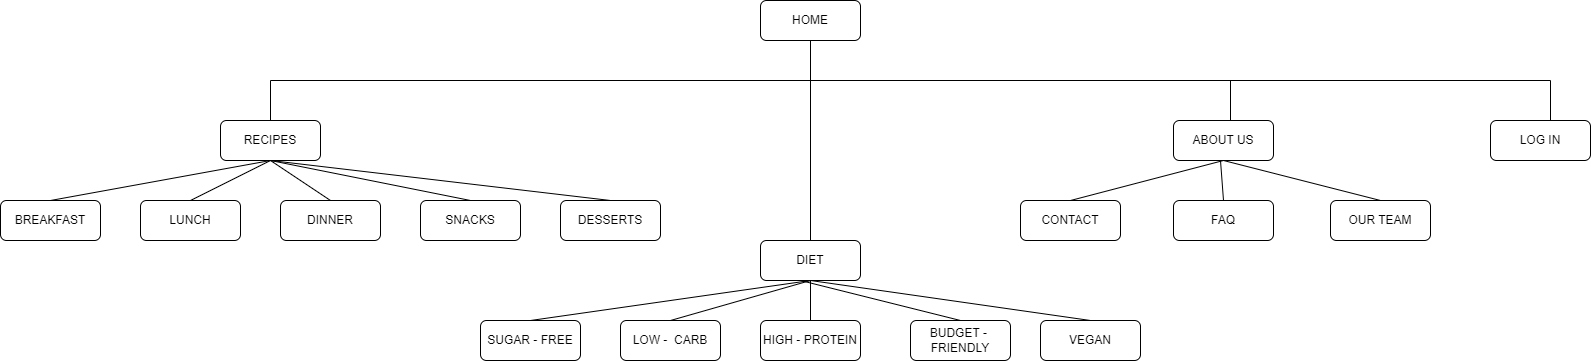

The diagram above was exported from draw.io. Its source (the exported page's mxGraphModel, read from the mxfile embedded in the PNG):
<mxGraphModel dx="2714" dy="2136" grid="1" gridSize="10" guides="1" tooltips="1" connect="1" arrows="1" fold="1" page="1" pageScale="1" pageWidth="827" pageHeight="1169" math="0" shadow="0">
  <root>
    <mxCell id="0" />
    <mxCell id="1" parent="0" />
    <mxCell id="Bm1pkFBygVlarjzEjCch-2" value="HOME" style="rounded=1;whiteSpace=wrap;html=1;" vertex="1" parent="1">
      <mxGeometry x="-50" y="-40" width="100" height="40" as="geometry" />
    </mxCell>
    <mxCell id="Bm1pkFBygVlarjzEjCch-5" value="RECIPES" style="rounded=1;whiteSpace=wrap;html=1;" vertex="1" parent="1">
      <mxGeometry x="-590" y="80" width="100" height="40" as="geometry" />
    </mxCell>
    <mxCell id="Bm1pkFBygVlarjzEjCch-6" value="DIET" style="rounded=1;whiteSpace=wrap;html=1;" vertex="1" parent="1">
      <mxGeometry x="-50" y="200" width="100" height="40" as="geometry" />
    </mxCell>
    <mxCell id="Bm1pkFBygVlarjzEjCch-7" value="ABOUT US" style="rounded=1;whiteSpace=wrap;html=1;" vertex="1" parent="1">
      <mxGeometry x="363" y="80" width="100" height="40" as="geometry" />
    </mxCell>
    <mxCell id="Bm1pkFBygVlarjzEjCch-8" value="LOG IN" style="rounded=1;whiteSpace=wrap;html=1;" vertex="1" parent="1">
      <mxGeometry x="680" y="80" width="100" height="40" as="geometry" />
    </mxCell>
    <mxCell id="Bm1pkFBygVlarjzEjCch-9" value="BREAKFAST" style="rounded=1;whiteSpace=wrap;html=1;" vertex="1" parent="1">
      <mxGeometry x="-810" y="160" width="100" height="40" as="geometry" />
    </mxCell>
    <mxCell id="Bm1pkFBygVlarjzEjCch-10" value="LUNCH" style="rounded=1;whiteSpace=wrap;html=1;" vertex="1" parent="1">
      <mxGeometry x="-670" y="160" width="100" height="40" as="geometry" />
    </mxCell>
    <mxCell id="Bm1pkFBygVlarjzEjCch-11" value="SUGAR - FREE" style="rounded=1;whiteSpace=wrap;html=1;" vertex="1" parent="1">
      <mxGeometry x="-330" y="280" width="100" height="40" as="geometry" />
    </mxCell>
    <mxCell id="Bm1pkFBygVlarjzEjCch-12" value="DESSERTS" style="rounded=1;whiteSpace=wrap;html=1;" vertex="1" parent="1">
      <mxGeometry x="-250" y="160" width="100" height="40" as="geometry" />
    </mxCell>
    <mxCell id="Bm1pkFBygVlarjzEjCch-13" value="SNACKS" style="rounded=1;whiteSpace=wrap;html=1;" vertex="1" parent="1">
      <mxGeometry x="-390" y="160" width="100" height="40" as="geometry" />
    </mxCell>
    <mxCell id="Bm1pkFBygVlarjzEjCch-14" value="DINNER" style="rounded=1;whiteSpace=wrap;html=1;" vertex="1" parent="1">
      <mxGeometry x="-530" y="160" width="100" height="40" as="geometry" />
    </mxCell>
    <mxCell id="Bm1pkFBygVlarjzEjCch-15" value="CONTACT" style="rounded=1;whiteSpace=wrap;html=1;" vertex="1" parent="1">
      <mxGeometry x="210" y="160" width="100" height="40" as="geometry" />
    </mxCell>
    <mxCell id="Bm1pkFBygVlarjzEjCch-16" value="BUDGET -&amp;nbsp; FRIENDLY" style="rounded=1;whiteSpace=wrap;html=1;" vertex="1" parent="1">
      <mxGeometry x="100" y="280" width="100" height="40" as="geometry" />
    </mxCell>
    <mxCell id="Bm1pkFBygVlarjzEjCch-17" value="HIGH - PROTEIN" style="rounded=1;whiteSpace=wrap;html=1;" vertex="1" parent="1">
      <mxGeometry x="-50" y="280" width="100" height="40" as="geometry" />
    </mxCell>
    <mxCell id="Bm1pkFBygVlarjzEjCch-18" value="LOW -&amp;nbsp; CARB" style="rounded=1;whiteSpace=wrap;html=1;" vertex="1" parent="1">
      <mxGeometry x="-190" y="280" width="100" height="40" as="geometry" />
    </mxCell>
    <mxCell id="Bm1pkFBygVlarjzEjCch-19" value="FAQ" style="rounded=1;whiteSpace=wrap;html=1;" vertex="1" parent="1">
      <mxGeometry x="363" y="160" width="100" height="40" as="geometry" />
    </mxCell>
    <mxCell id="Bm1pkFBygVlarjzEjCch-20" value="OUR TEAM" style="rounded=1;whiteSpace=wrap;html=1;" vertex="1" parent="1">
      <mxGeometry x="520" y="160" width="100" height="40" as="geometry" />
    </mxCell>
    <mxCell id="Bm1pkFBygVlarjzEjCch-30" value="" style="endArrow=none;html=1;rounded=0;" edge="1" parent="1">
      <mxGeometry width="50" height="50" relative="1" as="geometry">
        <mxPoint x="-540" y="40" as="sourcePoint" />
        <mxPoint x="740" y="40" as="targetPoint" />
      </mxGeometry>
    </mxCell>
    <mxCell id="Bm1pkFBygVlarjzEjCch-33" value="" style="endArrow=none;html=1;rounded=0;exitX=0.5;exitY=1;exitDx=0;exitDy=0;entryX=0.5;entryY=0;entryDx=0;entryDy=0;" edge="1" parent="1" source="Bm1pkFBygVlarjzEjCch-2" target="Bm1pkFBygVlarjzEjCch-6">
      <mxGeometry width="50" height="50" relative="1" as="geometry">
        <mxPoint x="-70" y="230" as="sourcePoint" />
        <mxPoint x="-20" y="180" as="targetPoint" />
      </mxGeometry>
    </mxCell>
    <mxCell id="Bm1pkFBygVlarjzEjCch-34" value="" style="endArrow=none;html=1;rounded=0;entryX=0.5;entryY=0;entryDx=0;entryDy=0;" edge="1" parent="1" target="Bm1pkFBygVlarjzEjCch-5">
      <mxGeometry width="50" height="50" relative="1" as="geometry">
        <mxPoint x="-540" y="40" as="sourcePoint" />
        <mxPoint x="-20" y="180" as="targetPoint" />
      </mxGeometry>
    </mxCell>
    <mxCell id="Bm1pkFBygVlarjzEjCch-35" value="" style="endArrow=none;html=1;rounded=0;" edge="1" parent="1">
      <mxGeometry width="50" height="50" relative="1" as="geometry">
        <mxPoint x="420" y="80" as="sourcePoint" />
        <mxPoint x="420" y="40" as="targetPoint" />
      </mxGeometry>
    </mxCell>
    <mxCell id="Bm1pkFBygVlarjzEjCch-37" value="" style="endArrow=none;html=1;rounded=0;" edge="1" parent="1">
      <mxGeometry width="50" height="50" relative="1" as="geometry">
        <mxPoint x="740" y="80" as="sourcePoint" />
        <mxPoint x="740" y="40" as="targetPoint" />
      </mxGeometry>
    </mxCell>
    <mxCell id="Bm1pkFBygVlarjzEjCch-38" value="" style="endArrow=none;html=1;rounded=0;entryX=0.5;entryY=1;entryDx=0;entryDy=0;exitX=0.5;exitY=0;exitDx=0;exitDy=0;" edge="1" parent="1" source="Bm1pkFBygVlarjzEjCch-9" target="Bm1pkFBygVlarjzEjCch-5">
      <mxGeometry width="50" height="50" relative="1" as="geometry">
        <mxPoint x="-70" y="230" as="sourcePoint" />
        <mxPoint x="-20" y="180" as="targetPoint" />
      </mxGeometry>
    </mxCell>
    <mxCell id="Bm1pkFBygVlarjzEjCch-39" value="" style="endArrow=none;html=1;rounded=0;entryX=0.5;entryY=1;entryDx=0;entryDy=0;exitX=0.5;exitY=0;exitDx=0;exitDy=0;" edge="1" parent="1" source="Bm1pkFBygVlarjzEjCch-10" target="Bm1pkFBygVlarjzEjCch-5">
      <mxGeometry width="50" height="50" relative="1" as="geometry">
        <mxPoint x="-70" y="230" as="sourcePoint" />
        <mxPoint x="-20" y="180" as="targetPoint" />
      </mxGeometry>
    </mxCell>
    <mxCell id="Bm1pkFBygVlarjzEjCch-40" value="" style="endArrow=none;html=1;rounded=0;entryX=0.5;entryY=1;entryDx=0;entryDy=0;exitX=0.5;exitY=0;exitDx=0;exitDy=0;" edge="1" parent="1" source="Bm1pkFBygVlarjzEjCch-14" target="Bm1pkFBygVlarjzEjCch-5">
      <mxGeometry width="50" height="50" relative="1" as="geometry">
        <mxPoint x="-70" y="230" as="sourcePoint" />
        <mxPoint x="-20" y="180" as="targetPoint" />
      </mxGeometry>
    </mxCell>
    <mxCell id="Bm1pkFBygVlarjzEjCch-41" value="" style="endArrow=none;html=1;rounded=0;" edge="1" parent="1">
      <mxGeometry width="50" height="50" relative="1" as="geometry">
        <mxPoint x="-340" y="160" as="sourcePoint" />
        <mxPoint x="-540" y="120" as="targetPoint" />
      </mxGeometry>
    </mxCell>
    <mxCell id="Bm1pkFBygVlarjzEjCch-42" value="" style="endArrow=none;html=1;rounded=0;exitX=0.5;exitY=0;exitDx=0;exitDy=0;" edge="1" parent="1" source="Bm1pkFBygVlarjzEjCch-12">
      <mxGeometry width="50" height="50" relative="1" as="geometry">
        <mxPoint x="-70" y="230" as="sourcePoint" />
        <mxPoint x="-540" y="120" as="targetPoint" />
      </mxGeometry>
    </mxCell>
    <mxCell id="Bm1pkFBygVlarjzEjCch-43" value="" style="endArrow=none;html=1;rounded=0;entryX=0.5;entryY=1;entryDx=0;entryDy=0;exitX=0.5;exitY=0;exitDx=0;exitDy=0;" edge="1" parent="1" source="Bm1pkFBygVlarjzEjCch-11" target="Bm1pkFBygVlarjzEjCch-6">
      <mxGeometry width="50" height="50" relative="1" as="geometry">
        <mxPoint x="-70" y="230" as="sourcePoint" />
        <mxPoint x="-20" y="180" as="targetPoint" />
      </mxGeometry>
    </mxCell>
    <mxCell id="Bm1pkFBygVlarjzEjCch-44" value="" style="endArrow=none;html=1;rounded=0;entryX=0.5;entryY=1;entryDx=0;entryDy=0;exitX=0.5;exitY=0;exitDx=0;exitDy=0;" edge="1" parent="1" source="Bm1pkFBygVlarjzEjCch-18" target="Bm1pkFBygVlarjzEjCch-6">
      <mxGeometry width="50" height="50" relative="1" as="geometry">
        <mxPoint x="-70" y="230" as="sourcePoint" />
        <mxPoint x="-20" y="180" as="targetPoint" />
      </mxGeometry>
    </mxCell>
    <mxCell id="Bm1pkFBygVlarjzEjCch-45" value="" style="endArrow=none;html=1;rounded=0;entryX=0.5;entryY=0;entryDx=0;entryDy=0;" edge="1" parent="1" target="Bm1pkFBygVlarjzEjCch-17">
      <mxGeometry width="50" height="50" relative="1" as="geometry">
        <mxPoint y="240" as="sourcePoint" />
        <mxPoint x="-20" y="180" as="targetPoint" />
      </mxGeometry>
    </mxCell>
    <mxCell id="Bm1pkFBygVlarjzEjCch-46" value="" style="endArrow=none;html=1;rounded=0;entryX=0.5;entryY=0;entryDx=0;entryDy=0;" edge="1" parent="1" target="Bm1pkFBygVlarjzEjCch-16">
      <mxGeometry width="50" height="50" relative="1" as="geometry">
        <mxPoint x="-10" y="240" as="sourcePoint" />
        <mxPoint x="-20" y="180" as="targetPoint" />
      </mxGeometry>
    </mxCell>
    <mxCell id="Bm1pkFBygVlarjzEjCch-47" value="" style="endArrow=none;html=1;rounded=0;entryX=0.5;entryY=1;entryDx=0;entryDy=0;exitX=0.5;exitY=0;exitDx=0;exitDy=0;" edge="1" parent="1" source="Bm1pkFBygVlarjzEjCch-15" target="Bm1pkFBygVlarjzEjCch-7">
      <mxGeometry width="50" height="50" relative="1" as="geometry">
        <mxPoint x="-70" y="230" as="sourcePoint" />
        <mxPoint x="-20" y="180" as="targetPoint" />
      </mxGeometry>
    </mxCell>
    <mxCell id="Bm1pkFBygVlarjzEjCch-48" value="" style="endArrow=none;html=1;rounded=0;exitX=0.5;exitY=0;exitDx=0;exitDy=0;" edge="1" parent="1" source="Bm1pkFBygVlarjzEjCch-19">
      <mxGeometry width="50" height="50" relative="1" as="geometry">
        <mxPoint x="-70" y="230" as="sourcePoint" />
        <mxPoint x="410" y="120" as="targetPoint" />
      </mxGeometry>
    </mxCell>
    <mxCell id="Bm1pkFBygVlarjzEjCch-49" value="" style="endArrow=none;html=1;rounded=0;entryX=0.5;entryY=1;entryDx=0;entryDy=0;exitX=0.5;exitY=0;exitDx=0;exitDy=0;" edge="1" parent="1" source="Bm1pkFBygVlarjzEjCch-20" target="Bm1pkFBygVlarjzEjCch-7">
      <mxGeometry width="50" height="50" relative="1" as="geometry">
        <mxPoint x="-70" y="230" as="sourcePoint" />
        <mxPoint x="-20" y="180" as="targetPoint" />
      </mxGeometry>
    </mxCell>
    <mxCell id="Bm1pkFBygVlarjzEjCch-50" value="VEGAN" style="rounded=1;whiteSpace=wrap;html=1;" vertex="1" parent="1">
      <mxGeometry x="230" y="280" width="100" height="40" as="geometry" />
    </mxCell>
    <mxCell id="Bm1pkFBygVlarjzEjCch-52" value="" style="endArrow=none;html=1;rounded=0;entryX=0.5;entryY=0;entryDx=0;entryDy=0;" edge="1" parent="1" target="Bm1pkFBygVlarjzEjCch-50">
      <mxGeometry width="50" height="50" relative="1" as="geometry">
        <mxPoint y="240" as="sourcePoint" />
        <mxPoint x="160" y="170" as="targetPoint" />
      </mxGeometry>
    </mxCell>
  </root>
</mxGraphModel>